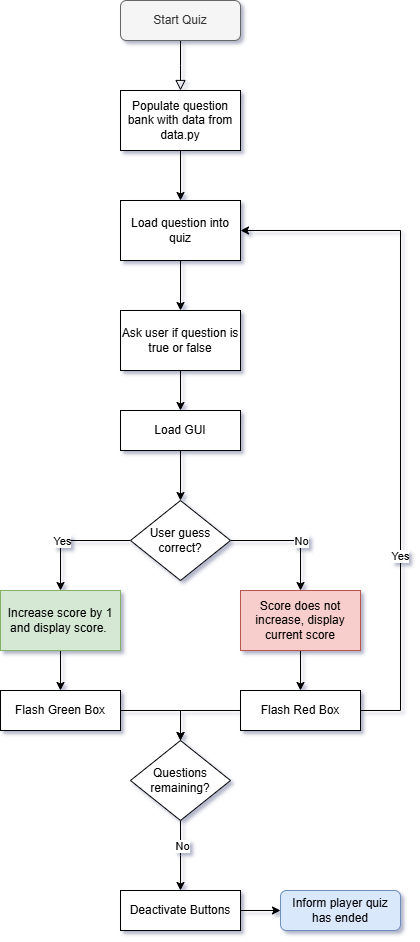

The diagram above was exported from draw.io. Its source (the exported page's mxGraphModel, read from the mxfile embedded in the PNG):
<mxGraphModel dx="2068" dy="1201" grid="1" gridSize="10" guides="1" tooltips="1" connect="1" arrows="1" fold="1" page="1" pageScale="1" pageWidth="827" pageHeight="1169" background="#ffffff" math="0" shadow="1">
  <root>
    <mxCell id="WIyWlLk6GJQsqaUBKTNV-0" />
    <mxCell id="WIyWlLk6GJQsqaUBKTNV-1" parent="WIyWlLk6GJQsqaUBKTNV-0" />
    <mxCell id="WIyWlLk6GJQsqaUBKTNV-2" value="" style="rounded=0;html=1;jettySize=auto;orthogonalLoop=1;fontSize=11;endArrow=block;endFill=0;endSize=8;strokeWidth=1;shadow=0;labelBackgroundColor=none;edgeStyle=orthogonalEdgeStyle;" parent="WIyWlLk6GJQsqaUBKTNV-1" source="WIyWlLk6GJQsqaUBKTNV-3" edge="1">
      <mxGeometry relative="1" as="geometry">
        <mxPoint x="220" y="170" as="targetPoint" />
      </mxGeometry>
    </mxCell>
    <mxCell id="WIyWlLk6GJQsqaUBKTNV-3" value="Start Quiz" style="rounded=1;whiteSpace=wrap;html=1;fontSize=12;glass=0;strokeWidth=1;shadow=0;fillColor=#f5f5f5;fontColor=#333333;strokeColor=#666666;" parent="WIyWlLk6GJQsqaUBKTNV-1" vertex="1">
      <mxGeometry x="160" y="80" width="120" height="40" as="geometry" />
    </mxCell>
    <mxCell id="07b2Q6BYaBSMWs6xxQJA-10" value="" style="edgeStyle=orthogonalEdgeStyle;rounded=0;orthogonalLoop=1;jettySize=auto;html=1;" parent="WIyWlLk6GJQsqaUBKTNV-1" source="07b2Q6BYaBSMWs6xxQJA-1" target="07b2Q6BYaBSMWs6xxQJA-2" edge="1">
      <mxGeometry relative="1" as="geometry" />
    </mxCell>
    <mxCell id="07b2Q6BYaBSMWs6xxQJA-1" value="Populate question bank with data from data.py" style="rounded=0;whiteSpace=wrap;html=1;" parent="WIyWlLk6GJQsqaUBKTNV-1" vertex="1">
      <mxGeometry x="160" y="170" width="120" height="60" as="geometry" />
    </mxCell>
    <mxCell id="07b2Q6BYaBSMWs6xxQJA-11" value="" style="edgeStyle=orthogonalEdgeStyle;rounded=0;orthogonalLoop=1;jettySize=auto;html=1;" parent="WIyWlLk6GJQsqaUBKTNV-1" source="07b2Q6BYaBSMWs6xxQJA-2" target="07b2Q6BYaBSMWs6xxQJA-3" edge="1">
      <mxGeometry relative="1" as="geometry" />
    </mxCell>
    <mxCell id="07b2Q6BYaBSMWs6xxQJA-2" value="Load question into quiz" style="rounded=0;whiteSpace=wrap;html=1;" parent="WIyWlLk6GJQsqaUBKTNV-1" vertex="1">
      <mxGeometry x="160" y="280" width="120" height="60" as="geometry" />
    </mxCell>
    <mxCell id="pLVe0RzFhJCBRpdPuQut-13" value="" style="edgeStyle=orthogonalEdgeStyle;orthogonalLoop=1;jettySize=auto;html=1;" edge="1" parent="WIyWlLk6GJQsqaUBKTNV-1" source="07b2Q6BYaBSMWs6xxQJA-3" target="pLVe0RzFhJCBRpdPuQut-12">
      <mxGeometry relative="1" as="geometry" />
    </mxCell>
    <mxCell id="07b2Q6BYaBSMWs6xxQJA-3" value="Ask user if question is true or false" style="rounded=0;whiteSpace=wrap;html=1;" parent="WIyWlLk6GJQsqaUBKTNV-1" vertex="1">
      <mxGeometry x="160" y="390" width="120" height="60" as="geometry" />
    </mxCell>
    <mxCell id="07b2Q6BYaBSMWs6xxQJA-13" style="edgeStyle=orthogonalEdgeStyle;rounded=0;orthogonalLoop=1;jettySize=auto;html=1;entryX=0.5;entryY=0;entryDx=0;entryDy=0;" parent="WIyWlLk6GJQsqaUBKTNV-1" source="07b2Q6BYaBSMWs6xxQJA-4" target="07b2Q6BYaBSMWs6xxQJA-5" edge="1">
      <mxGeometry relative="1" as="geometry" />
    </mxCell>
    <mxCell id="07b2Q6BYaBSMWs6xxQJA-21" value="Yes" style="edgeLabel;html=1;align=center;verticalAlign=middle;resizable=0;points=[];rounded=0;" parent="07b2Q6BYaBSMWs6xxQJA-13" vertex="1" connectable="0">
      <mxGeometry x="0.1556" relative="1" as="geometry">
        <mxPoint as="offset" />
      </mxGeometry>
    </mxCell>
    <mxCell id="07b2Q6BYaBSMWs6xxQJA-14" style="edgeStyle=orthogonalEdgeStyle;rounded=0;orthogonalLoop=1;jettySize=auto;html=1;entryX=0.5;entryY=0;entryDx=0;entryDy=0;" parent="WIyWlLk6GJQsqaUBKTNV-1" source="07b2Q6BYaBSMWs6xxQJA-4" target="07b2Q6BYaBSMWs6xxQJA-6" edge="1">
      <mxGeometry relative="1" as="geometry" />
    </mxCell>
    <mxCell id="07b2Q6BYaBSMWs6xxQJA-22" value="No" style="edgeLabel;html=1;align=center;verticalAlign=middle;resizable=0;points=[];rounded=0;" parent="07b2Q6BYaBSMWs6xxQJA-14" vertex="1" connectable="0">
      <mxGeometry x="0.2667" y="1" relative="1" as="geometry">
        <mxPoint x="-1" y="-6" as="offset" />
      </mxGeometry>
    </mxCell>
    <mxCell id="07b2Q6BYaBSMWs6xxQJA-4" value="User guess correct?" style="rhombus;whiteSpace=wrap;html=1;rounded=0;" parent="WIyWlLk6GJQsqaUBKTNV-1" vertex="1">
      <mxGeometry x="170" y="580" width="100" height="80" as="geometry" />
    </mxCell>
    <mxCell id="pLVe0RzFhJCBRpdPuQut-6" value="" style="edgeStyle=orthogonalEdgeStyle;orthogonalLoop=1;jettySize=auto;html=1;" edge="1" parent="WIyWlLk6GJQsqaUBKTNV-1" source="07b2Q6BYaBSMWs6xxQJA-5" target="pLVe0RzFhJCBRpdPuQut-1">
      <mxGeometry relative="1" as="geometry" />
    </mxCell>
    <mxCell id="07b2Q6BYaBSMWs6xxQJA-5" value="Increase score by 1 and display score.&amp;nbsp;" style="rounded=0;whiteSpace=wrap;html=1;fillColor=#d5e8d4;strokeColor=#82b366;" parent="WIyWlLk6GJQsqaUBKTNV-1" vertex="1">
      <mxGeometry x="40" y="670" width="120" height="60" as="geometry" />
    </mxCell>
    <mxCell id="pLVe0RzFhJCBRpdPuQut-7" value="" style="edgeStyle=orthogonalEdgeStyle;orthogonalLoop=1;jettySize=auto;html=1;" edge="1" parent="WIyWlLk6GJQsqaUBKTNV-1" source="07b2Q6BYaBSMWs6xxQJA-6" target="pLVe0RzFhJCBRpdPuQut-2">
      <mxGeometry relative="1" as="geometry" />
    </mxCell>
    <mxCell id="07b2Q6BYaBSMWs6xxQJA-6" value="Score does not increase, display current score" style="rounded=0;whiteSpace=wrap;html=1;fillColor=#f8cecc;strokeColor=#b85450;" parent="WIyWlLk6GJQsqaUBKTNV-1" vertex="1">
      <mxGeometry x="280" y="670" width="120" height="60" as="geometry" />
    </mxCell>
    <mxCell id="07b2Q6BYaBSMWs6xxQJA-19" value="" style="edgeStyle=orthogonalEdgeStyle;rounded=0;orthogonalLoop=1;jettySize=auto;html=1;" parent="WIyWlLk6GJQsqaUBKTNV-1" source="07b2Q6BYaBSMWs6xxQJA-7" edge="1">
      <mxGeometry relative="1" as="geometry">
        <mxPoint x="220" y="970" as="targetPoint" />
      </mxGeometry>
    </mxCell>
    <mxCell id="07b2Q6BYaBSMWs6xxQJA-23" value="No" style="edgeLabel;html=1;align=center;verticalAlign=middle;resizable=0;points=[];rounded=0;" parent="07b2Q6BYaBSMWs6xxQJA-19" vertex="1" connectable="0">
      <mxGeometry x="-0.3" y="1" relative="1" as="geometry">
        <mxPoint as="offset" />
      </mxGeometry>
    </mxCell>
    <mxCell id="07b2Q6BYaBSMWs6xxQJA-20" style="edgeStyle=orthogonalEdgeStyle;rounded=0;orthogonalLoop=1;jettySize=auto;html=1;entryX=1;entryY=0.5;entryDx=0;entryDy=0;strokeColor=default;" parent="WIyWlLk6GJQsqaUBKTNV-1" source="07b2Q6BYaBSMWs6xxQJA-7" target="07b2Q6BYaBSMWs6xxQJA-2" edge="1">
      <mxGeometry relative="1" as="geometry">
        <Array as="points">
          <mxPoint x="440" y="790" />
          <mxPoint x="440" y="310" />
        </Array>
      </mxGeometry>
    </mxCell>
    <mxCell id="07b2Q6BYaBSMWs6xxQJA-24" value="Yes" style="edgeLabel;html=1;align=center;verticalAlign=middle;resizable=0;points=[];rounded=0;" parent="07b2Q6BYaBSMWs6xxQJA-20" vertex="1" connectable="0">
      <mxGeometry x="-0.0897" y="1" relative="1" as="geometry">
        <mxPoint as="offset" />
      </mxGeometry>
    </mxCell>
    <mxCell id="07b2Q6BYaBSMWs6xxQJA-7" value="Questions remaining?" style="rhombus;whiteSpace=wrap;html=1;rounded=0;direction=south;" parent="WIyWlLk6GJQsqaUBKTNV-1" vertex="1">
      <mxGeometry x="170" y="820" width="100" height="80" as="geometry" />
    </mxCell>
    <mxCell id="pLVe0RzFhJCBRpdPuQut-11" style="edgeStyle=orthogonalEdgeStyle;orthogonalLoop=1;jettySize=auto;html=1;rounded=0;curved=0;" edge="1" parent="WIyWlLk6GJQsqaUBKTNV-1" source="pLVe0RzFhJCBRpdPuQut-1" target="07b2Q6BYaBSMWs6xxQJA-7">
      <mxGeometry relative="1" as="geometry" />
    </mxCell>
    <mxCell id="pLVe0RzFhJCBRpdPuQut-1" value="Flash Green Box" style="rounded=0;whiteSpace=wrap;html=1;" vertex="1" parent="WIyWlLk6GJQsqaUBKTNV-1">
      <mxGeometry x="40" y="770" width="120" height="40" as="geometry" />
    </mxCell>
    <mxCell id="pLVe0RzFhJCBRpdPuQut-9" style="edgeStyle=orthogonalEdgeStyle;orthogonalLoop=1;jettySize=auto;html=1;entryX=0;entryY=0.5;entryDx=0;entryDy=0;rounded=0;curved=0;" edge="1" parent="WIyWlLk6GJQsqaUBKTNV-1" source="pLVe0RzFhJCBRpdPuQut-2" target="07b2Q6BYaBSMWs6xxQJA-7">
      <mxGeometry relative="1" as="geometry" />
    </mxCell>
    <mxCell id="pLVe0RzFhJCBRpdPuQut-2" value="Flash Red Box" style="rounded=0;whiteSpace=wrap;html=1;" vertex="1" parent="WIyWlLk6GJQsqaUBKTNV-1">
      <mxGeometry x="280" y="770" width="120" height="40" as="geometry" />
    </mxCell>
    <mxCell id="pLVe0RzFhJCBRpdPuQut-5" value="" style="edgeStyle=orthogonalEdgeStyle;orthogonalLoop=1;jettySize=auto;html=1;" edge="1" parent="WIyWlLk6GJQsqaUBKTNV-1" source="pLVe0RzFhJCBRpdPuQut-3" target="pLVe0RzFhJCBRpdPuQut-4">
      <mxGeometry relative="1" as="geometry" />
    </mxCell>
    <mxCell id="pLVe0RzFhJCBRpdPuQut-3" value="Deactivate Buttons" style="rounded=0;whiteSpace=wrap;html=1;" vertex="1" parent="WIyWlLk6GJQsqaUBKTNV-1">
      <mxGeometry x="160" y="970" width="120" height="40" as="geometry" />
    </mxCell>
    <mxCell id="pLVe0RzFhJCBRpdPuQut-4" value="Inform player quiz has ended" style="rounded=1;whiteSpace=wrap;html=1;fillColor=#dae8fc;strokeColor=#6c8ebf;" vertex="1" parent="WIyWlLk6GJQsqaUBKTNV-1">
      <mxGeometry x="320" y="970" width="120" height="40" as="geometry" />
    </mxCell>
    <mxCell id="pLVe0RzFhJCBRpdPuQut-14" value="" style="edgeStyle=orthogonalEdgeStyle;orthogonalLoop=1;jettySize=auto;html=1;" edge="1" parent="WIyWlLk6GJQsqaUBKTNV-1" source="pLVe0RzFhJCBRpdPuQut-12" target="07b2Q6BYaBSMWs6xxQJA-4">
      <mxGeometry relative="1" as="geometry" />
    </mxCell>
    <mxCell id="pLVe0RzFhJCBRpdPuQut-12" value="Load GUI" style="rounded=0;whiteSpace=wrap;html=1;" vertex="1" parent="WIyWlLk6GJQsqaUBKTNV-1">
      <mxGeometry x="160" y="490" width="120" height="40" as="geometry" />
    </mxCell>
  </root>
</mxGraphModel>